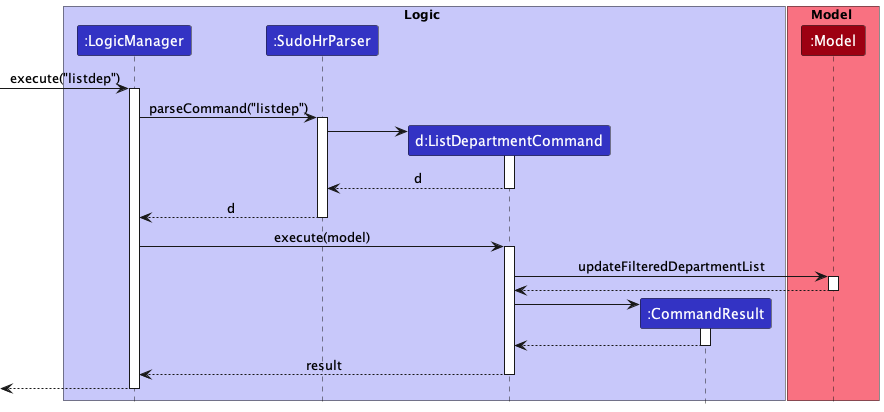

The diagram above was rendered by PlantUML. Its source (embedded in the PNG):
@startuml
!include ../../style.puml

box Logic LOGIC_COLOR_T1
participant ":LogicManager" as LogicManager LOGIC_COLOR
participant ":SudoHrParser" as SudoHrParser LOGIC_COLOR
participant "d:ListDepartmentCommand" as ListDepartmentCommand LOGIC_COLOR
participant ":CommandResult" as CommandResult LOGIC_COLOR
end box

box Model MODEL_COLOR_T1
participant ":Model" as Model MODEL_COLOR
end box

[-> LogicManager : execute("listdep")
activate LogicManager

LogicManager -> SudoHrParser : parseCommand("listdep")
activate SudoHrParser

create ListDepartmentCommand
SudoHrParser -> ListDepartmentCommand
activate ListDepartmentCommand

ListDepartmentCommand --> SudoHrParser : d
deactivate ListDepartmentCommand

SudoHrParser --> LogicManager : d
deactivate SudoHrParser

LogicManager -> ListDepartmentCommand : execute(model)
activate ListDepartmentCommand

ListDepartmentCommand -> Model : updateFilteredDepartmentList
activate Model

Model --> ListDepartmentCommand
deactivate Model

create CommandResult
ListDepartmentCommand -> CommandResult
activate CommandResult

CommandResult --> ListDepartmentCommand
deactivate CommandResult

ListDepartmentCommand --> LogicManager : result
deactivate ListDepartmentCommand

[<--LogicManager
deactivate LogicManager
@enduml